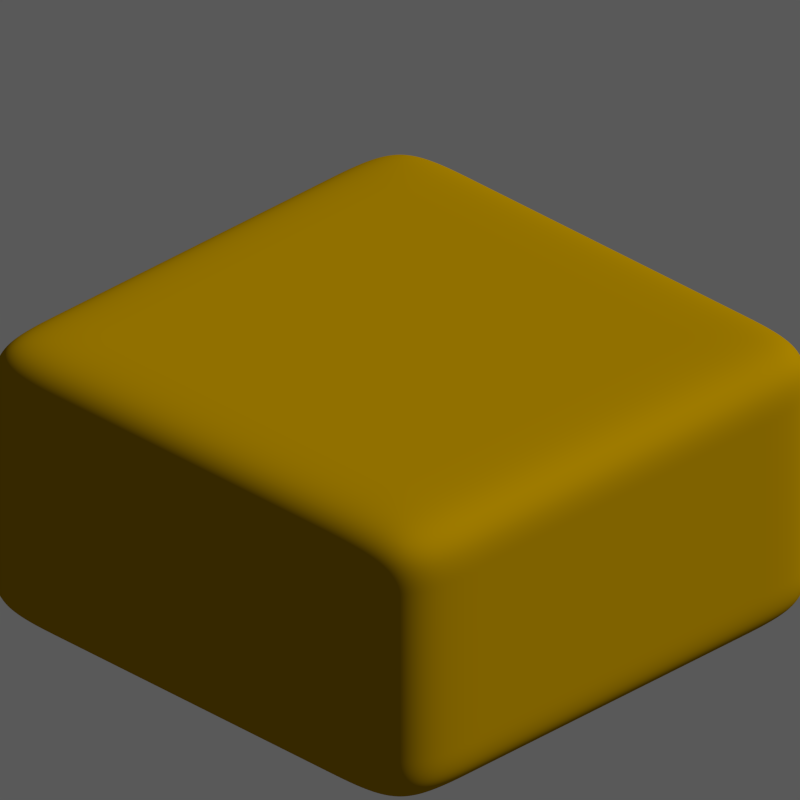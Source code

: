 # Source: DirtGrass1.blend  (saved by Blender 2.69.0; exported with 4.5.12 LTS)
import bpy
from mathutils import Matrix  # noqa: F401  (used for matrix-valued properties, if any)

bpy.ops.wm.read_factory_settings(use_empty=True)
scene = bpy.context.scene
scene.name = 'Scene'

# ---- collections
col_collection_1 = bpy.data.collections.new('Collection 1'); scene.collection.children.link(col_collection_1)
col_collection_2 = bpy.data.collections.new('Collection 2'); scene.collection.children.link(col_collection_2)
col_collection_2.hide_render = True
col_collection_2.hide_viewport = True

# ---- materials (node trees are filled in below, after node groups)
mat_dirt = bpy.data.materials.new('Dirt')
mat_dirt.alpha_threshold = 0.0
mat_dirt.diffuse_color = (0.3663, 0.2086, 0.0, 1.0)
mat_dirt.roughness = 0.5
mat_dirt.line_color = (0.0, 0.0, 0.0, 1.0)
mat_grass_002 = bpy.data.materials.new('Grass.002')
mat_grass_002.alpha_threshold = 0.0
mat_grass_002.diffuse_color = (0.09759, 0.4125, 0.0, 1.0)
mat_grass_002.roughness = 0.5
mat_grass_002.line_color = (0.0, 0.0, 0.0, 1.0)
mat_grass = bpy.data.materials.new('Grass')
mat_grass.alpha_threshold = 0.0
mat_grass.diffuse_color = (0.227, 1.0, 0.0, 1.0)
mat_grass.roughness = 0.5
mat_grass.line_color = (0.0, 0.0, 0.0, 1.0)
mat_grass_001 = bpy.data.materials.new('Grass.001')
mat_grass_001.alpha_threshold = 0.0
mat_grass_001.diffuse_color = (0.1441, 0.6172, 0.0, 1.0)
mat_grass_001.roughness = 0.5
mat_grass_001.line_color = (0.0, 0.0, 0.0, 1.0)

# ---- material node trees
mat_dirt.use_nodes = True; mat_dirt.node_tree.nodes.clear()
_N = mat_dirt.node_tree.nodes; _L = mat_dirt.node_tree.links
n0 = _N.new('ShaderNodeOutputMaterial'); n0.name = 'Material Output'; n0.location = (300, 300)
n1 = _N.new('ShaderNodeBsdfDiffuse'); n1.name = 'Diffuse BSDF'; n1.location = (100, 300)
n1.inputs[0].default_value = (0.3672, 0.2093, 0.0, 1.0)
_L.new(n1.outputs[0], n0.inputs[0])
n0.is_active_output = True
mat_grass_002.use_nodes = True; mat_grass_002.node_tree.nodes.clear()
_N = mat_grass_002.node_tree.nodes; _L = mat_grass_002.node_tree.links
n0 = _N.new('ShaderNodeOutputMaterial'); n0.name = 'Material Output'; n0.location = (592, 682)
n1 = _N.new('ShaderNodeBsdfDiffuse'); n1.name = 'Diffuse BSDF'; n1.location = (392, 682)
n1.inputs[0].default_value = (0.09862, 0.4109, 0.0, 1.0)
_L.new(n1.outputs[0], n0.inputs[0])
n0.is_active_output = True
mat_grass.use_nodes = True; mat_grass.node_tree.nodes.clear()
_N = mat_grass.node_tree.nodes; _L = mat_grass.node_tree.links
n0 = _N.new('ShaderNodeOutputMaterial'); n0.name = 'Material Output'; n0.location = (592, 682)
n1 = _N.new('ShaderNodeBsdfDiffuse'); n1.name = 'Diffuse BSDF'; n1.location = (392, 682)
n1.inputs[0].default_value = (0.2283, 1.0, 0.0, 1.0)
_L.new(n1.outputs[0], n0.inputs[0])
n0.is_active_output = True
mat_grass_001.use_nodes = True; mat_grass_001.node_tree.nodes.clear()
_N = mat_grass_001.node_tree.nodes; _L = mat_grass_001.node_tree.links
n0 = _N.new('ShaderNodeOutputMaterial'); n0.name = 'Material Output'; n0.location = (592, 682)
n1 = _N.new('ShaderNodeBsdfDiffuse'); n1.name = 'Diffuse BSDF'; n1.location = (392, 682)
n1.inputs[0].default_value = (0.144, 0.6152, 0.0, 1.0)
_L.new(n1.outputs[0], n0.inputs[0])
n0.is_active_output = True

# ---- world
world_world = bpy.data.worlds.new('World'); scene.world = world_world
world_world.use_nodes = True; world_world.node_tree.nodes.clear()
_N = world_world.node_tree.nodes; _L = world_world.node_tree.links
n0 = _N.new('ShaderNodeOutputWorld'); n0.name = 'World Output'; n0.location = (300, 300)
n1 = _N.new('ShaderNodeBackground'); n1.name = 'Background'; n1.location = (110, 300)
n1.inputs[0].default_value = (1.0, 1.0, 1.0, 1.0)
n1.inputs[1].default_value = 0.1
_L.new(n1.outputs[0], n0.inputs[0])
n0.is_active_output = True
world_world.color = (0.0, 0.0, 0.0)
world_world.use_sun_shadow = False
world_world.sun_shadow_jitter_overblur = 0.0
world_world.cycles.sampling_method = 'MANUAL'
world_world.cycles.sample_map_resolution = 256

# ---- cameras
cam_camera = bpy.data.cameras.new('Camera')
cam_camera.type = 'ORTHO'
cam_camera.clip_end = 100.0
cam_camera.lens = 35.0
cam_camera.sensor_width = 32.0
cam_camera.sensor_height = 18.0
cam_camera.ortho_scale = 2.8
cam_camera.dof.focus_distance = 0.0

# ---- lights
light_lamp_002 = bpy.data.lights.new('Lamp.002', 'SUN')
light_lamp_002.transmission_factor = 0.0
light_lamp_002.cutoff_distance = 30.0
light_lamp_002.angle = 0.0
light_lamp_002.energy = 1.0
light_lamp_002.shadow_buffer_clip_start = 1.001
light_lamp_002.shadow_cascade_max_distance = 1000.0
light_lamp_002.cycles.use_multiple_importance_sampling = False
light_lamp_001 = bpy.data.lights.new('Lamp.001', 'SUN')
light_lamp_001.transmission_factor = 0.0
light_lamp_001.cutoff_distance = 30.0
light_lamp_001.angle = 0.0
light_lamp_001.energy = 1.0
light_lamp_001.shadow_buffer_clip_start = 1.001
light_lamp_001.shadow_cascade_max_distance = 1000.0
light_lamp_001.cycles.use_multiple_importance_sampling = False
light_lamp = bpy.data.lights.new('Lamp', 'SUN')
light_lamp.transmission_factor = 0.0
light_lamp.cutoff_distance = 30.0
light_lamp.angle = 0.0
light_lamp.energy = 1.0
light_lamp.shadow_buffer_clip_start = 1.001
light_lamp.shadow_cascade_max_distance = 1000.0
light_lamp.cycles.use_multiple_importance_sampling = False

# ---- meshes
me_plane = bpy.data.meshes.new('Plane')
me_plane.from_pydata([(1.0, -1.0, 0.0), (-1.0, -1.0, 0.0), (1.0, 1.0, 0.0), (-1.0, 1.0, 0.0), (1.0, -1.0, 1.221), (-1.0, -1.0, 1.221), (1.0, 1.0, 1.221), (-1.0, 1.0, 1.221), (0.6667, -1.0, 0.0), (0.3333, -1.0, 0.0), (-2.98e-08, -1.0, 0.0), (-0.3333, -1.0, 0.0), (-0.6667, -1.0, 0.0), (0.6667, 1.0, 0.0), (0.3333, 1.0, 0.0), (-2.98e-08, 1.0, 0.0), (-0.3333, 1.0, 0.0), (-0.6667, 1.0, 0.0), (-1.0, 0.6667, 0.0), (-1.0, 0.3333, 0.0), (-1.0, -2.98e-08, 0.0), (-1.0, -0.3333, 0.0), (-1.0, -0.6667, 0.0), (1.0, -0.6667, 0.0), (1.0, -0.3333, 0.0), (1.0, 2.98e-08, 0.0), (1.0, 0.3333, 0.0), (1.0, 0.6667, 0.0), (0.6667, -1.0, 1.221), (0.3333, -1.0, 1.221), (-2.98e-08, -1.0, 1.221), (-0.3333, -1.0, 1.221), (-0.6667, -1.0, 1.221), (0.6667, 1.0, 1.221), (0.3333, 1.0, 1.221), (-2.98e-08, 1.0, 1.221), (-0.3333, 1.0, 1.221), (-0.6667, 1.0, 1.221), (-1.0, 0.6667, 1.221), (-1.0, 0.3333, 1.221), (-1.0, -2.98e-08, 1.221), (-1.0, -0.3333, 1.221), (-1.0, -0.6667, 1.221), (1.0, -0.6667, 1.221), (1.0, -0.3333, 1.221), (1.0, 2.98e-08, 1.221), (1.0, 0.3333, 1.221), (1.0, 0.6667, 1.221), (1.0, -1.0, 1.018), (1.0, -1.0, 0.8142), (1.0, -1.0, 0.6107), (1.0, -1.0, 0.4071), (1.0, -1.0, 0.2036), (1.0, 1.0, 0.2036), (1.0, 1.0, 0.4071), (1.0, 1.0, 0.6107), (1.0, 1.0, 0.8142), (1.0, 1.0, 1.018), (-1.0, 1.0, 1.018), (-1.0, 1.0, 0.8142), (-1.0, 1.0, 0.6107), (-1.0, 1.0, 0.4071), (-1.0, 1.0, 0.2036), (-1.0, -1.0, 0.2036), (-1.0, -1.0, 0.4071), (-1.0, -1.0, 0.6107), (-1.0, -1.0, 0.8142), (-1.0, -1.0, 1.018), (-0.6667, -0.6667, 0.0), (-0.3333, -0.6667, 0.0), (2.98e-08, -0.6667, 0.0), (0.3333, -0.6667, 0.0), (0.6667, -0.6667, 0.0), (-0.6667, -0.3333, 0.0), (-0.3333, -0.3333, 0.0), (2.98e-08, -0.3333, 0.0), (0.3333, -0.3333, 0.0), (0.6667, -0.3333, 0.0), (-0.6667, -1.987e-08, 0.0), (-0.3333, -9.934e-09, 0.0), (2.98e-08, 8.882e-16, 0.0), (0.3333, 9.934e-09, 0.0), (0.6667, 1.987e-08, 0.0), (-0.6667, 0.3333, 0.0), (-0.3333, 0.3333, 0.0), (2.98e-08, 0.3333, 0.0), (0.3333, 0.3333, 0.0), (0.6667, 0.3333, 0.0), (-0.6667, 0.6667, 0.0), (-0.3333, 0.6667, 0.0), (2.98e-08, 0.6667, 0.0), (0.3333, 0.6667, 0.0), (0.6667, 0.6667, 0.0), (-0.6667, -0.6667, 1.221), (-0.6667, -0.3333, 1.221), (-0.6667, 2.98e-08, 1.221), (-0.6667, 0.3333, 1.221), (-0.6667, 0.6667, 1.221), (-0.3333, -0.6667, 1.221), (-0.3333, -0.3333, 1.221), (-0.3333, 2.98e-08, 1.221), (-0.3333, 0.3333, 1.221), (-0.3333, 0.6667, 1.221), (-2.98e-08, -0.6667, 1.221), (-2.98e-08, -0.3333, 1.221), (-2.98e-08, 2.98e-08, 1.221), (-2.98e-08, 0.3333, 1.221), (-2.98e-08, 0.6667, 1.221), (0.3333, -0.6667, 1.221), (0.3333, -0.3333, 1.221), (0.3333, 2.98e-08, 1.221), (0.3333, 0.3333, 1.221), (0.3333, 0.6667, 1.221), (0.6667, -0.6667, 1.221), (0.6667, -0.3333, 1.221), (0.6667, 2.98e-08, 1.221), (0.6667, 0.3333, 1.221), (0.6667, 0.6667, 1.221), (1.0, -0.6667, 0.2036), (1.0, -0.6667, 0.4071), (1.0, -0.6667, 0.6107), (1.0, -0.6667, 0.8142), (1.0, -0.6667, 1.018), (1.0, -0.3333, 0.2036), (1.0, -0.3333, 0.4071), (1.0, -0.3333, 0.6107), (1.0, -0.3333, 0.8142), (1.0, -0.3333, 1.018), (1.0, 2.98e-08, 0.2036), (1.0, 2.98e-08, 0.4071), (1.0, 2.98e-08, 0.6107), (1.0, 2.98e-08, 0.8142), (1.0, 2.98e-08, 1.018), (1.0, 0.3333, 0.2036), (1.0, 0.3333, 0.4071), (1.0, 0.3333, 0.6107), (1.0, 0.3333, 0.8142), (1.0, 0.3333, 1.018), (1.0, 0.6667, 0.2036), (1.0, 0.6667, 0.4071), (1.0, 0.6667, 0.6107), (1.0, 0.6667, 0.8142), (1.0, 0.6667, 1.018), (-1.0, 0.6667, 0.2036), (-1.0, 0.6667, 0.4071), (-1.0, 0.6667, 0.6107), (-1.0, 0.6667, 0.8142), (-1.0, 0.6667, 1.018), (-1.0, 0.3333, 0.2036), (-1.0, 0.3333, 0.4071), (-1.0, 0.3333, 0.6107), (-1.0, 0.3333, 0.8142), (-1.0, 0.3333, 1.018), (-1.0, -2.98e-08, 0.2036), (-1.0, -2.98e-08, 0.4071), (-1.0, -2.98e-08, 0.6107), (-1.0, -2.98e-08, 0.8142), (-1.0, -2.98e-08, 1.018), (-1.0, -0.3333, 0.2036), (-1.0, -0.3333, 0.4071), (-1.0, -0.3333, 0.6107), (-1.0, -0.3333, 0.8142), (-1.0, -0.3333, 1.018), (-1.0, -0.6667, 0.2036), (-1.0, -0.6667, 0.4071), (-1.0, -0.6667, 0.6107), (-1.0, -0.6667, 0.8142), (-1.0, -0.6667, 1.018), (0.6667, 1.0, 0.2036), (0.6667, 1.0, 0.4071), (0.6667, 1.0, 0.6107), (0.6667, 1.0, 0.8142), (0.6667, 1.0, 1.018), (0.3333, 1.0, 0.2036), (0.3333, 1.0, 0.4071), (0.3333, 1.0, 0.6107), (0.3333, 1.0, 0.8142), (0.3333, 1.0, 1.018), (-2.98e-08, 1.0, 0.2036), (-2.98e-08, 1.0, 0.4071), (-2.98e-08, 1.0, 0.6107), (-2.98e-08, 1.0, 0.8142), (-2.98e-08, 1.0, 1.018), (-0.3333, 1.0, 0.2036), (-0.3333, 1.0, 0.4071), (-0.3333, 1.0, 0.6107), (-0.3333, 1.0, 0.8142), (-0.3333, 1.0, 1.018), (-0.6667, 1.0, 0.2036), (-0.6667, 1.0, 0.4071), (-0.6667, 1.0, 0.6107), (-0.6667, 1.0, 0.8142), (-0.6667, 1.0, 1.018), (-0.6667, -1.0, 0.2036), (-0.6667, -1.0, 0.4071), (-0.6667, -1.0, 0.6107), (-0.6667, -1.0, 0.8142), (-0.6667, -1.0, 1.018), (-0.3333, -1.0, 0.2036), (-0.3333, -1.0, 0.4071), (-0.3333, -1.0, 0.6107), (-0.3333, -1.0, 0.8142), (-0.3333, -1.0, 1.018), (-2.98e-08, -1.0, 0.2036), (-2.98e-08, -1.0, 0.4071), (-2.98e-08, -1.0, 0.6107), (-2.98e-08, -1.0, 0.8142), (-2.98e-08, -1.0, 1.018), (0.3333, -1.0, 0.2036), (0.3333, -1.0, 0.4071), (0.3333, -1.0, 0.6107), (0.3333, -1.0, 0.8142), (0.3333, -1.0, 1.018), (0.6667, -1.0, 0.2036), (0.6667, -1.0, 0.4071), (0.6667, -1.0, 0.6107), (0.6667, -1.0, 0.8142), (0.6667, -1.0, 1.018)], [], [(92, 13, 2, 27), (117, 47, 6, 33), (142, 57, 6, 47), (167, 67, 5, 42), (192, 58, 7, 37), (217, 48, 4, 28), (8, 72, 23, 0), (72, 77, 24, 23), (77, 82, 25, 24), (82, 87, 26, 25), (87, 92, 27, 26), (1, 22, 68, 12), (12, 68, 69, 11), (11, 69, 70, 10), (10, 70, 71, 9), (9, 71, 72, 8), (22, 21, 73, 68), (68, 73, 74, 69), (69, 74, 75, 70), (70, 75, 76, 71), (71, 76, 77, 72), (21, 20, 78, 73), (73, 78, 79, 74), (74, 79, 80, 75), (75, 80, 81, 76), (76, 81, 82, 77), (20, 19, 83, 78), (78, 83, 84, 79), (79, 84, 85, 80), (80, 85, 86, 81), (81, 86, 87, 82), (19, 18, 88, 83), (83, 88, 89, 84), (84, 89, 90, 85), (85, 90, 91, 86), (86, 91, 92, 87), (18, 3, 17, 88), (88, 17, 16, 89), (89, 16, 15, 90), (90, 15, 14, 91), (91, 14, 13, 92), (38, 97, 37, 7), (97, 102, 36, 37), (102, 107, 35, 36), (107, 112, 34, 35), (112, 117, 33, 34), (5, 32, 93, 42), (42, 93, 94, 41), (41, 94, 95, 40), (40, 95, 96, 39), (39, 96, 97, 38), (32, 31, 98, 93), (93, 98, 99, 94), (94, 99, 100, 95), (95, 100, 101, 96), (96, 101, 102, 97), (31, 30, 103, 98), (98, 103, 104, 99), (99, 104, 105, 100), (100, 105, 106, 101), (101, 106, 107, 102), (30, 29, 108, 103), (103, 108, 109, 104), (104, 109, 110, 105), (105, 110, 111, 106), (106, 111, 112, 107), (29, 28, 113, 108), (108, 113, 114, 109), (109, 114, 115, 110), (110, 115, 116, 111), (111, 116, 117, 112), (28, 4, 43, 113), (113, 43, 44, 114), (114, 44, 45, 115), (115, 45, 46, 116), (116, 46, 47, 117), (48, 122, 43, 4), (122, 127, 44, 43), (127, 132, 45, 44), (132, 137, 46, 45), (137, 142, 47, 46), (0, 23, 118, 52), (52, 118, 119, 51), (51, 119, 120, 50), (50, 120, 121, 49), (49, 121, 122, 48), (23, 24, 123, 118), (118, 123, 124, 119), (119, 124, 125, 120), (120, 125, 126, 121), (121, 126, 127, 122), (24, 25, 128, 123), (123, 128, 129, 124), (124, 129, 130, 125), (125, 130, 131, 126), (126, 131, 132, 127), (25, 26, 133, 128), (128, 133, 134, 129), (129, 134, 135, 130), (130, 135, 136, 131), (131, 136, 137, 132), (26, 27, 138, 133), (133, 138, 139, 134), (134, 139, 140, 135), (135, 140, 141, 136), (136, 141, 142, 137), (27, 2, 53, 138), (138, 53, 54, 139), (139, 54, 55, 140), (140, 55, 56, 141), (141, 56, 57, 142), (58, 147, 38, 7), (147, 152, 39, 38), (152, 157, 40, 39), (157, 162, 41, 40), (162, 167, 42, 41), (3, 18, 143, 62), (62, 143, 144, 61), (61, 144, 145, 60), (60, 145, 146, 59), (59, 146, 147, 58), (18, 19, 148, 143), (143, 148, 149, 144), (144, 149, 150, 145), (145, 150, 151, 146), (146, 151, 152, 147), (19, 20, 153, 148), (148, 153, 154, 149), (149, 154, 155, 150), (150, 155, 156, 151), (151, 156, 157, 152), (20, 21, 158, 153), (153, 158, 159, 154), (154, 159, 160, 155), (155, 160, 161, 156), (156, 161, 162, 157), (21, 22, 163, 158), (158, 163, 164, 159), (159, 164, 165, 160), (160, 165, 166, 161), (161, 166, 167, 162), (22, 1, 63, 163), (163, 63, 64, 164), (164, 64, 65, 165), (165, 65, 66, 166), (166, 66, 67, 167), (57, 172, 33, 6), (172, 177, 34, 33), (177, 182, 35, 34), (182, 187, 36, 35), (187, 192, 37, 36), (2, 13, 168, 53), (53, 168, 169, 54), (54, 169, 170, 55), (55, 170, 171, 56), (56, 171, 172, 57), (13, 14, 173, 168), (168, 173, 174, 169), (169, 174, 175, 170), (170, 175, 176, 171), (171, 176, 177, 172), (14, 15, 178, 173), (173, 178, 179, 174), (174, 179, 180, 175), (175, 180, 181, 176), (176, 181, 182, 177), (15, 16, 183, 178), (178, 183, 184, 179), (179, 184, 185, 180), (180, 185, 186, 181), (181, 186, 187, 182), (16, 17, 188, 183), (183, 188, 189, 184), (184, 189, 190, 185), (185, 190, 191, 186), (186, 191, 192, 187), (17, 3, 62, 188), (188, 62, 61, 189), (189, 61, 60, 190), (190, 60, 59, 191), (191, 59, 58, 192), (67, 197, 32, 5), (197, 202, 31, 32), (202, 207, 30, 31), (207, 212, 29, 30), (212, 217, 28, 29), (1, 12, 193, 63), (63, 193, 194, 64), (64, 194, 195, 65), (65, 195, 196, 66), (66, 196, 197, 67), (12, 11, 198, 193), (193, 198, 199, 194), (194, 199, 200, 195), (195, 200, 201, 196), (196, 201, 202, 197), (11, 10, 203, 198), (198, 203, 204, 199), (199, 204, 205, 200), (200, 205, 206, 201), (201, 206, 207, 202), (10, 9, 208, 203), (203, 208, 209, 204), (204, 209, 210, 205), (205, 210, 211, 206), (206, 211, 212, 207), (9, 8, 213, 208), (208, 213, 214, 209), (209, 214, 215, 210), (210, 215, 216, 211), (211, 216, 217, 212), (8, 0, 52, 213), (213, 52, 51, 214), (214, 51, 50, 215), (215, 50, 49, 216), (216, 49, 48, 217)])
me_plane.polygons.foreach_set('use_smooth', [True] * 216)
_k = {(1, 12): 0.17647, (3, 17): 0.17647, (1, 22): 0.17647, (2, 27): 0.17647, (5, 32): 0.17647, (7, 37): 0.17647, (5, 42): 0.17647, (6, 47): 0.17647, (0, 52): 0.17647, (6, 57): 0.17647, (3, 62): 0.17647, (5, 67): 0.17647, (0, 8): 0.17647, (8, 9): 0.17647, (9, 10): 0.17647, (10, 11): 0.17647, (11, 12): 0.17647, (2, 13): 0.17647, (13, 14): 0.17647, (14, 15): 0.17647, (15, 16): 0.17647, (16, 17): 0.17647, (3, 18): 0.17647, (18, 19): 0.17647, (19, 20): 0.17647, (20, 21): 0.17647, (21, 22): 0.17647, (0, 23): 0.17647, (23, 24): 0.17647, (24, 25): 0.17647, (25, 26): 0.17647, (26, 27): 0.17647, (4, 28): 0.17647, (28, 29): 0.17647, (29, 30): 0.17647, (30, 31): 0.17647, (31, 32): 0.17647, (6, 33): 0.17647, (33, 34): 0.17647, (34, 35): 0.17647, (35, 36): 0.17647, (36, 37): 0.17647, (7, 38): 0.17647, (38, 39): 0.17647, (39, 40): 0.17647, (40, 41): 0.17647, (41, 42): 0.17647, (4, 43): 0.17647, (43, 44): 0.17647, (44, 45): 0.17647, (45, 46): 0.17647, (46, 47): 0.17647, (4, 48): 0.17647, (48, 49): 0.17647, (49, 50): 0.17647, (50, 51): 0.17647, (51, 52): 0.17647, (2, 53): 0.17647, (53, 54): 0.17647, (54, 55): 0.17647, (55, 56): 0.17647, (56, 57): 0.17647, (7, 58): 0.17647, (58, 59): 0.17647, (59, 60): 0.17647, (60, 61): 0.17647, (61, 62): 0.17647, (1, 63): 0.17647, (63, 64): 0.17647, (64, 65): 0.17647, (65, 66): 0.17647, (66, 67): 0.17647, (23, 72): 0.17647, (22, 68): 0.17647, (68, 69): 0.17647, (69, 70): 0.17647, (70, 71): 0.17647, (71, 72): 0.17647, (24, 77): 0.17647, (21, 73): 0.17647, (73, 74): 0.17647, (74, 75): 0.17647, (75, 76): 0.17647, (76, 77): 0.17647, (25, 82): 0.17647, (20, 78): 0.17647, (78, 79): 0.17647, (79, 80): 0.17647, (80, 81): 0.17647, (81, 82): 0.17647, (26, 87): 0.17647, (19, 83): 0.17647, (83, 84): 0.17647, (84, 85): 0.17647, (85, 86): 0.17647, (86, 87): 0.17647, (27, 92): 0.17647, (18, 88): 0.17647, (88, 89): 0.17647, (89, 90): 0.17647, (90, 91): 0.17647, (91, 92): 0.17647, (12, 68): 0.17647, (11, 69): 0.17647, (10, 70): 0.17647, (9, 71): 0.17647, (8, 72): 0.17647, (68, 73): 0.17647, (69, 74): 0.17647, (70, 75): 0.17647, (71, 76): 0.17647, (72, 77): 0.17647, (73, 78): 0.17647, (74, 79): 0.17647, (75, 80): 0.17647, (76, 81): 0.17647, (77, 82): 0.17647, (78, 83): 0.17647, (79, 84): 0.17647, (80, 85): 0.17647, (81, 86): 0.17647, (82, 87): 0.17647, (83, 88): 0.17647, (84, 89): 0.17647, (85, 90): 0.17647, (86, 91): 0.17647, (87, 92): 0.17647, (17, 88): 0.17647, (16, 89): 0.17647, (15, 90): 0.17647, (14, 91): 0.17647, (13, 92): 0.17647, (37, 97): 0.17647, (32, 93): 0.17647, (93, 94): 0.17647, (94, 95): 0.17647, (95, 96): 0.17647, (96, 97): 0.17647, (36, 102): 0.17647, (31, 98): 0.17647, (98, 99): 0.17647, (99, 100): 0.17647, (100, 101): 0.17647, (101, 102): 0.17647, (35, 107): 0.17647, (30, 103): 0.17647, (103, 104): 0.17647, (104, 105): 0.17647, (105, 106): 0.17647, (106, 107): 0.17647, (34, 112): 0.17647, (29, 108): 0.17647, (108, 109): 0.17647, (109, 110): 0.17647, (110, 111): 0.17647, (111, 112): 0.17647, (33, 117): 0.17647, (28, 113): 0.17647, (113, 114): 0.17647, (114, 115): 0.17647, (115, 116): 0.17647, (116, 117): 0.17647, (42, 93): 0.17647, (41, 94): 0.17647, (40, 95): 0.17647, (39, 96): 0.17647, (38, 97): 0.17647, (93, 98): 0.17647, (94, 99): 0.17647, (95, 100): 0.17647, (96, 101): 0.17647, (97, 102): 0.17647, (98, 103): 0.17647, (99, 104): 0.17647, (100, 105): 0.17647, (101, 106): 0.17647, (102, 107): 0.17647, (103, 108): 0.17647, (104, 109): 0.17647, (105, 110): 0.17647, (106, 111): 0.17647, (107, 112): 0.17647, (108, 113): 0.17647, (109, 114): 0.17647, (110, 115): 0.17647, (111, 116): 0.17647, (112, 117): 0.17647, (43, 113): 0.17647, (44, 114): 0.17647, (45, 115): 0.17647, (46, 116): 0.17647, (47, 117): 0.17647, (43, 122): 0.17647, (23, 118): 0.17647, (118, 119): 0.17647, (119, 120): 0.17647, (120, 121): 0.17647, (121, 122): 0.17647, (44, 127): 0.17647, (24, 123): 0.17647, (123, 124): 0.17647, (124, 125): 0.17647, (125, 126): 0.17647, (126, 127): 0.17647, (45, 132): 0.17647, (25, 128): 0.17647, (128, 129): 0.17647, (129, 130): 0.17647, (130, 131): 0.17647, (131, 132): 0.17647, (46, 137): 0.17647, (26, 133): 0.17647, (133, 134): 0.17647, (134, 135): 0.17647, (135, 136): 0.17647, (136, 137): 0.17647, (47, 142): 0.17647, (27, 138): 0.17647, (138, 139): 0.17647, (139, 140): 0.17647, (140, 141): 0.17647, (141, 142): 0.17647, (52, 118): 0.17647, (51, 119): 0.17647, (50, 120): 0.17647, (49, 121): 0.17647, (48, 122): 0.17647, (118, 123): 0.17647, (119, 124): 0.17647, (120, 125): 0.17647, (121, 126): 0.17647, (122, 127): 0.17647, (123, 128): 0.17647, (124, 129): 0.17647, (125, 130): 0.17647, (126, 131): 0.17647, (127, 132): 0.17647, (128, 133): 0.17647, (129, 134): 0.17647, (130, 135): 0.17647, (131, 136): 0.17647, (132, 137): 0.17647, (133, 138): 0.17647, (134, 139): 0.17647, (135, 140): 0.17647, (136, 141): 0.17647, (137, 142): 0.17647, (53, 138): 0.17647, (54, 139): 0.17647, (55, 140): 0.17647, (56, 141): 0.17647, (57, 142): 0.17647, (38, 147): 0.17647, (18, 143): 0.17647, (143, 144): 0.17647, (144, 145): 0.17647, (145, 146): 0.17647, (146, 147): 0.17647, (39, 152): 0.17647, (19, 148): 0.17647, (148, 149): 0.17647, (149, 150): 0.17647, (150, 151): 0.17647, (151, 152): 0.17647, (40, 157): 0.17647, (20, 153): 0.17647, (153, 154): 0.17647, (154, 155): 0.17647, (155, 156): 0.17647, (156, 157): 0.17647, (41, 162): 0.17647, (21, 158): 0.17647, (158, 159): 0.17647, (159, 160): 0.17647, (160, 161): 0.17647, (161, 162): 0.17647, (42, 167): 0.17647, (22, 163): 0.17647, (163, 164): 0.17647, (164, 165): 0.17647, (165, 166): 0.17647, (166, 167): 0.17647, (62, 143): 0.17647, (61, 144): 0.17647, (60, 145): 0.17647, (59, 146): 0.17647, (58, 147): 0.17647, (143, 148): 0.17647, (144, 149): 0.17647, (145, 150): 0.17647, (146, 151): 0.17647, (147, 152): 0.17647, (148, 153): 0.17647, (149, 154): 0.17647, (150, 155): 0.17647, (151, 156): 0.17647, (152, 157): 0.17647, (153, 158): 0.17647, (154, 159): 0.17647, (155, 160): 0.17647, (156, 161): 0.17647, (157, 162): 0.17647, (158, 163): 0.17647, (159, 164): 0.17647, (160, 165): 0.17647, (161, 166): 0.17647, (162, 167): 0.17647, (63, 163): 0.17647, (64, 164): 0.17647, (65, 165): 0.17647, (66, 166): 0.17647, (67, 167): 0.17647, (33, 172): 0.17647, (13, 168): 0.17647, (168, 169): 0.17647, (169, 170): 0.17647, (170, 171): 0.17647, (171, 172): 0.17647, (34, 177): 0.17647, (14, 173): 0.17647, (173, 174): 0.17647, (174, 175): 0.17647, (175, 176): 0.17647, (176, 177): 0.17647, (35, 182): 0.17647, (15, 178): 0.17647, (178, 179): 0.17647, (179, 180): 0.17647, (180, 181): 0.17647, (181, 182): 0.17647, (36, 187): 0.17647, (16, 183): 0.17647, (183, 184): 0.17647, (184, 185): 0.17647, (185, 186): 0.17647, (186, 187): 0.17647, (37, 192): 0.17647, (17, 188): 0.17647, (188, 189): 0.17647, (189, 190): 0.17647, (190, 191): 0.17647, (191, 192): 0.17647, (53, 168): 0.17647, (54, 169): 0.17647, (55, 170): 0.17647, (56, 171): 0.17647, (57, 172): 0.17647, (168, 173): 0.17647, (169, 174): 0.17647, (170, 175): 0.17647, (171, 176): 0.17647, (172, 177): 0.17647, (173, 178): 0.17647, (174, 179): 0.17647, (175, 180): 0.17647, (176, 181): 0.17647, (177, 182): 0.17647, (178, 183): 0.17647, (179, 184): 0.17647, (180, 185): 0.17647, (181, 186): 0.17647, (182, 187): 0.17647, (183, 188): 0.17647, (184, 189): 0.17647, (185, 190): 0.17647, (186, 191): 0.17647, (187, 192): 0.17647, (62, 188): 0.17647, (61, 189): 0.17647, (60, 190): 0.17647, (59, 191): 0.17647, (58, 192): 0.17647, (32, 197): 0.17647, (12, 193): 0.17647, (193, 194): 0.17647, (194, 195): 0.17647, (195, 196): 0.17647, (196, 197): 0.17647, (31, 202): 0.17647, (11, 198): 0.17647, (198, 199): 0.17647, (199, 200): 0.17647, (200, 201): 0.17647, (201, 202): 0.17647, (30, 207): 0.17647, (10, 203): 0.17647, (203, 204): 0.17647, (204, 205): 0.17647, (205, 206): 0.17647, (206, 207): 0.17647, (29, 212): 0.17647, (9, 208): 0.17647, (208, 209): 0.17647, (209, 210): 0.17647, (210, 211): 0.17647, (211, 212): 0.17647, (28, 217): 0.17647, (8, 213): 0.17647, (213, 214): 0.17647, (214, 215): 0.17647, (215, 216): 0.17647, (216, 217): 0.17647, (63, 193): 0.17647, (64, 194): 0.17647, (65, 195): 0.17647, (66, 196): 0.17647, (67, 197): 0.17647, (193, 198): 0.17647, (194, 199): 0.17647, (195, 200): 0.17647, (196, 201): 0.17647, (197, 202): 0.17647, (198, 203): 0.17647, (199, 204): 0.17647, (200, 205): 0.17647, (201, 206): 0.17647, (202, 207): 0.17647, (203, 208): 0.17647, (204, 209): 0.17647, (205, 210): 0.17647, (206, 211): 0.17647, (207, 212): 0.17647, (208, 213): 0.17647, (209, 214): 0.17647, (210, 215): 0.17647, (211, 216): 0.17647, (212, 217): 0.17647, (52, 213): 0.17647, (51, 214): 0.17647, (50, 215): 0.17647, (49, 216): 0.17647, (48, 217): 0.17647}
me_plane.attributes.new('crease_edge', 'FLOAT', 'EDGE').data.foreach_set('value', [_k.get((min(e.vertices), max(e.vertices)), 0.0) for e in me_plane.edges])
me_plane.materials.append(mat_dirt)
me_plane.use_remesh_preserve_volume = False
me_plane.use_remesh_preserve_attributes = False
me_plane.use_mirror_vertex_groups = False
me_plane.update()
me_plane_002 = bpy.data.meshes.new('Plane.002')
me_plane_002.from_pydata([(0.1269, -0.0008048, -0.1016), (0.04115, 1.206, 0.1042), (0.11, 0.9296, -0.03156), (0.1244, 0.6916, -0.06652), (0.1256, 0.4927, -0.08929), (0.1269, 0.2324, -0.1016), (-0.1274, -0.0008048, -0.1086), (-0.07734, 1.103, 0.02061), (-0.1105, 0.9296, -0.03905), (-0.1248, 0.6916, -0.07383), (-0.126, 0.4927, -0.09648), (-0.1274, 0.2324, -0.1086), (0.0, 0.0, 4.705e-08), (0.0, 0.2332, 0.0002054), (0.0, 0.4935, 0.01663), (0.0, 0.6924, 0.04131), (0.0, 0.9304, 0.07928), (-0.0004514, -0.00161, 0.01688), (-0.0004514, 0.2316, 0.01708), (-0.0004514, 0.4918, 0.03351), (-0.0004514, 0.6908, 0.05819), (-0.0004514, 0.9288, 0.09616)], [], [(0, 12, 13, 5), (5, 13, 14, 4), (4, 14, 15, 3), (3, 15, 16, 2), (6, 11, 13, 12), (11, 10, 14, 13), (10, 9, 15, 14), (9, 8, 16, 15), (11, 18, 19, 10), (3, 2, 21, 20), (4, 3, 20, 19), (5, 4, 19, 18), (8, 21, 1, 7), (9, 20, 21, 8), (10, 19, 20, 9), (2, 16, 1), (8, 7, 1, 16), (6, 17, 18, 11), (6, 12, 17), (0, 5, 18, 17), (12, 0, 17), (2, 1, 21)])
me_plane_002.materials.append(mat_grass_002)
me_plane_002.use_remesh_preserve_volume = False
me_plane_002.use_remesh_preserve_attributes = False
me_plane_002.use_mirror_vertex_groups = False
me_plane_002.update()
me_plane_003 = bpy.data.meshes.new('Plane.003')
me_plane_003.from_pydata([(0.1269, -0.0008048, -0.1016), (0.04115, 1.206, 0.1042), (0.11, 0.9296, -0.03156), (0.1244, 0.6916, -0.06652), (0.1256, 0.4927, -0.08929), (0.1269, 0.2324, -0.1016), (-0.1274, -0.0008048, -0.1086), (-0.07734, 1.103, 0.02061), (-0.1105, 0.9296, -0.03905), (-0.1248, 0.6916, -0.07383), (-0.126, 0.4927, -0.09648), (-0.1274, 0.2324, -0.1086), (0.0, 0.0, 4.705e-08), (0.0, 0.2332, 0.0002054), (0.0, 0.4935, 0.01663), (0.0, 0.6924, 0.04131), (0.0, 0.9304, 0.07928), (-0.0004514, -0.00161, 0.01688), (-0.0004514, 0.2316, 0.01708), (-0.0004514, 0.4918, 0.03351), (-0.0004514, 0.6908, 0.05819), (-0.0004514, 0.9288, 0.09616)], [], [(0, 12, 13, 5), (5, 13, 14, 4), (4, 14, 15, 3), (3, 15, 16, 2), (6, 11, 13, 12), (11, 10, 14, 13), (10, 9, 15, 14), (9, 8, 16, 15), (11, 18, 19, 10), (3, 2, 21, 20), (4, 3, 20, 19), (5, 4, 19, 18), (8, 21, 1, 7), (9, 20, 21, 8), (10, 19, 20, 9), (2, 16, 1), (8, 7, 1, 16), (6, 17, 18, 11), (6, 12, 17), (0, 5, 18, 17), (12, 0, 17), (2, 1, 21)])
me_plane_003.materials.append(mat_grass)
me_plane_003.use_remesh_preserve_volume = False
me_plane_003.use_remesh_preserve_attributes = False
me_plane_003.use_mirror_vertex_groups = False
me_plane_003.update()
me_plane_000 = bpy.data.meshes.new('Plane.000')
me_plane_000.from_pydata([(0.1269, -0.0008048, -0.1016), (0.04115, 1.206, 0.1042), (0.11, 0.9296, -0.03156), (0.1244, 0.6916, -0.06652), (0.1256, 0.4927, -0.08929), (0.1269, 0.2324, -0.1016), (-0.1274, -0.0008048, -0.1086), (-0.07734, 1.103, 0.02061), (-0.1105, 0.9296, -0.03905), (-0.1248, 0.6916, -0.07383), (-0.126, 0.4927, -0.09648), (-0.1274, 0.2324, -0.1086), (0.0, 0.0, 4.705e-08), (0.0, 0.2332, 0.0002054), (0.0, 0.4935, 0.01663), (0.0, 0.6924, 0.04131), (0.0, 0.9304, 0.07928), (-0.0004514, -0.00161, 0.01688), (-0.0004514, 0.2316, 0.01708), (-0.0004514, 0.4918, 0.03351), (-0.0004514, 0.6908, 0.05819), (-0.0004514, 0.9288, 0.09616)], [], [(0, 12, 13, 5), (5, 13, 14, 4), (4, 14, 15, 3), (3, 15, 16, 2), (6, 11, 13, 12), (11, 10, 14, 13), (10, 9, 15, 14), (9, 8, 16, 15), (11, 18, 19, 10), (3, 2, 21, 20), (4, 3, 20, 19), (5, 4, 19, 18), (8, 21, 1, 7), (9, 20, 21, 8), (10, 19, 20, 9), (2, 16, 1), (8, 7, 1, 16), (6, 17, 18, 11), (6, 12, 17), (0, 5, 18, 17), (12, 0, 17), (2, 1, 21)])
me_plane_000.materials.append(mat_grass_001)
me_plane_000.use_remesh_preserve_volume = False
me_plane_000.use_remesh_preserve_attributes = False
me_plane_000.use_mirror_vertex_groups = False
me_plane_000.update()

# ---- objects
ob_lamp_002 = bpy.data.objects.new('Lamp.002', light_lamp_002)
ob_lamp_001 = bpy.data.objects.new('Lamp.001', light_lamp_001)
ob_lamp = bpy.data.objects.new('Lamp', light_lamp)
ob_camera = bpy.data.objects.new('Camera', cam_camera)
ob_dirt = bpy.data.objects.new('Dirt', me_plane)
ob_grassdark = bpy.data.objects.new('GrassDark', me_plane_002)
ob_grasslight = bpy.data.objects.new('GrassLight', me_plane_003)
ob_grassmed = bpy.data.objects.new('GrassMed', me_plane_000)

# ---- transforms, parenting, visibility, modifiers, constraints
ob_lamp_002.location = (10.0, 10.0, 10.0)
ob_lamp_002.rotation_euler = (0.7854, 0.0, 2.356)
ob_lamp_002.lock_location = (True, True, True)
ob_lamp_002.lock_rotation = (True, True, True)
ob_lamp_002.lock_rotations_4d = False
ob_lamp_002.empty_display_type = 'ARROWS'
ob_lamp_002.color = (0.0, 0.0, 0.0, 0.0)
ob_lamp_002.lineart.crease_threshold = 0.0
ob_lamp_001.location = (10.0, 10.0, 10.0)
ob_lamp_001.rotation_euler = (0.7854, 0.0, 2.356)
ob_lamp_001.lock_location = (True, True, True)
ob_lamp_001.lock_rotation = (True, True, True)
ob_lamp_001.lock_rotations_4d = False
ob_lamp_001.empty_display_type = 'ARROWS'
ob_lamp_001.color = (0.0, 0.0, 0.0, 0.0)
ob_lamp_001.lineart.crease_threshold = 0.0
ob_lamp.location = (10.0, 10.0, 10.0)
ob_lamp.rotation_euler = (0.7854, 0.0, 2.356)
ob_lamp.lock_location = (True, True, True)
ob_lamp.lock_rotation = (True, True, True)
ob_lamp.lock_rotations_4d = False
ob_lamp.empty_display_type = 'ARROWS'
ob_lamp.color = (0.0, 0.0, 0.0, 0.0)
ob_lamp.lineart.crease_threshold = 0.0
ob_camera.location = (10.0, -10.0, 8.97)
ob_camera.rotation_euler = (1.047, 0.0, 0.7854)
ob_camera.lock_location = (True, True, True)
ob_camera.lock_rotation = (True, True, True)
ob_camera.lock_rotations_4d = False
ob_camera.empty_display_type = 'ARROWS'
ob_camera.color = (0.0, 0.0, 0.0, 0.0)
ob_camera.display_type = 'WIRE'
ob_camera.lineart.crease_threshold = 0.0
ob_dirt.location = (0.0, 0.0, 0.0)
ob_dirt.rotation_euler = (0.0, 0.0, 3.142)
ob_dirt.scale = (1.0, 1.0, 0.8123)
ob_dirt.lineart.crease_threshold = 0.0
_vg = ob_dirt.vertex_groups.new(name='Grass')
_vg = ob_dirt.vertex_groups.new(name='Length')
_m = ob_dirt.modifiers.new('Subsurf', 'SUBSURF')
_m.uv_smooth = 'PRESERVE_CORNERS'
_m.levels = 3
_m.render_levels = 6
_m.show_only_control_edges = False
_m = ob_dirt.modifiers.new('Displace', 'DISPLACE')
_m.vertex_group = 'Rocks'
_m.mid_level = 0.5338
_m.strength = 0.1648
_m = ob_dirt.modifiers.new('Grass', 'PARTICLE_SYSTEM')
ob_grassdark.location = (2.122, 0.0, 0.0)
ob_grassdark.rotation_euler = (1.571, 0.0, 0.0)
ob_grassdark.scale = (1.0, 1.0, 1.175)
ob_grassdark.lineart.crease_threshold = 0.0
ob_grasslight.location = (-0.8802, 0.0, 0.0)
ob_grasslight.rotation_euler = (1.571, 0.0, 0.0)
ob_grasslight.scale = (1.0, 1.0, 1.175)
ob_grasslight.lineart.crease_threshold = 0.0
ob_grassmed.location = (0.7754, 0.0, 0.0)
ob_grassmed.rotation_euler = (1.571, 0.0, 0.0)
ob_grassmed.scale = (1.0, 1.0, 1.175)
ob_grassmed.lineart.crease_threshold = 0.0

# ---- collection membership
col_collection_1.objects.link(ob_lamp_002)
col_collection_1.objects.link(ob_lamp_001)
col_collection_1.objects.link(ob_lamp)
col_collection_1.objects.link(ob_camera)
col_collection_1.objects.link(ob_dirt)
col_collection_2.objects.link(ob_grassdark)
col_collection_2.objects.link(ob_grasslight)
col_collection_2.objects.link(ob_grassmed)

# ---- scene / render settings (as saved in the file)
scene.camera = ob_camera
scene.frame_start = 1; scene.frame_end = 250; scene.frame_set(0)
scene.render.engine = 'CYCLES'
scene.render.image_settings.color_depth = '16'
scene.render.image_settings.compression = 100
scene.render.resolution_x = 128
scene.render.resolution_y = 128
scene.render.dither_intensity = 0.0
scene.render.film_transparent = True
scene.cycles.use_denoising = False
scene.cycles.samples = 250
scene.cycles.sampling_pattern = 'TABULATED_SOBOL'
scene.cycles.light_sampling_threshold = 0.0
scene.cycles.use_adaptive_sampling = False
scene.cycles.use_light_tree = False
scene.cycles.blur_glossy = 0.0
scene.cycles.volume_bounces = 1
scene.cycles.pixel_filter_type = 'GAUSSIAN'
scene.cycles.sample_clamp_indirect = 0.0
scene.view_settings.view_transform = 'Standard'
bpy.context.view_layer.update()

